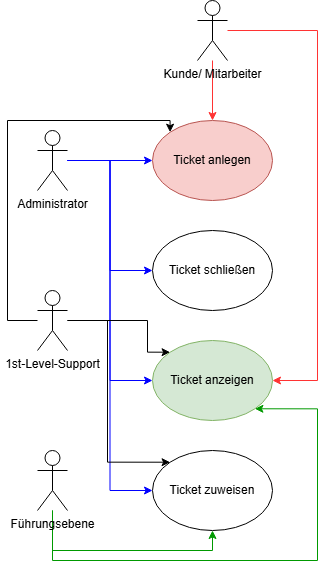

The diagram above was exported from draw.io. Its source (the exported page's mxGraphModel, read from the mxfile embedded in the PNG):
<mxGraphModel dx="1134" dy="728" grid="1" gridSize="10" guides="1" tooltips="1" connect="1" arrows="1" fold="1" page="1" pageScale="1" pageWidth="827" pageHeight="1169" math="0" shadow="0">
  <root>
    <mxCell id="0" />
    <mxCell id="1" parent="0" />
    <mxCell id="UcslEyEKNy6kUQJcWKDZ-10" value="" style="edgeStyle=orthogonalEdgeStyle;rounded=0;orthogonalLoop=1;jettySize=auto;html=1;strokeColor=#FF3333;" edge="1" parent="1" source="UcslEyEKNy6kUQJcWKDZ-1" target="UcslEyEKNy6kUQJcWKDZ-5">
      <mxGeometry relative="1" as="geometry" />
    </mxCell>
    <mxCell id="UcslEyEKNy6kUQJcWKDZ-11" style="edgeStyle=orthogonalEdgeStyle;rounded=0;orthogonalLoop=1;jettySize=auto;html=1;entryX=1;entryY=0.5;entryDx=0;entryDy=0;fillColor=#f8cecc;strokeColor=#FF3333;" edge="1" parent="1" source="UcslEyEKNy6kUQJcWKDZ-1" target="UcslEyEKNy6kUQJcWKDZ-7">
      <mxGeometry relative="1" as="geometry">
        <mxPoint x="440" y="400" as="targetPoint" />
        <Array as="points">
          <mxPoint x="410" y="50" />
          <mxPoint x="410" y="400" />
        </Array>
      </mxGeometry>
    </mxCell>
    <mxCell id="UcslEyEKNy6kUQJcWKDZ-1" value="Kunde/ Mitarbeiter" style="shape=umlActor;verticalLabelPosition=bottom;verticalAlign=top;html=1;outlineConnect=0;" vertex="1" parent="1">
      <mxGeometry x="290" y="20" width="30" height="60" as="geometry" />
    </mxCell>
    <mxCell id="UcslEyEKNy6kUQJcWKDZ-13" value="" style="edgeStyle=orthogonalEdgeStyle;rounded=0;orthogonalLoop=1;jettySize=auto;html=1;strokeColor=light-dark(#0000FF,#005C5C);" edge="1" parent="1" source="UcslEyEKNy6kUQJcWKDZ-2" target="UcslEyEKNy6kUQJcWKDZ-5">
      <mxGeometry relative="1" as="geometry" />
    </mxCell>
    <mxCell id="UcslEyEKNy6kUQJcWKDZ-14" style="edgeStyle=orthogonalEdgeStyle;rounded=0;orthogonalLoop=1;jettySize=auto;html=1;entryX=0;entryY=0.5;entryDx=0;entryDy=0;strokeColor=#0000FF;" edge="1" parent="1" source="UcslEyEKNy6kUQJcWKDZ-2" target="UcslEyEKNy6kUQJcWKDZ-8">
      <mxGeometry relative="1" as="geometry" />
    </mxCell>
    <mxCell id="UcslEyEKNy6kUQJcWKDZ-15" style="edgeStyle=orthogonalEdgeStyle;rounded=0;orthogonalLoop=1;jettySize=auto;html=1;entryX=0;entryY=0.5;entryDx=0;entryDy=0;strokeColor=#0000FF;" edge="1" parent="1" source="UcslEyEKNy6kUQJcWKDZ-2" target="UcslEyEKNy6kUQJcWKDZ-7">
      <mxGeometry relative="1" as="geometry" />
    </mxCell>
    <mxCell id="UcslEyEKNy6kUQJcWKDZ-16" style="edgeStyle=orthogonalEdgeStyle;rounded=0;orthogonalLoop=1;jettySize=auto;html=1;entryX=0;entryY=0.5;entryDx=0;entryDy=0;strokeColor=#0000FF;" edge="1" parent="1" source="UcslEyEKNy6kUQJcWKDZ-2" target="UcslEyEKNy6kUQJcWKDZ-6">
      <mxGeometry relative="1" as="geometry" />
    </mxCell>
    <mxCell id="UcslEyEKNy6kUQJcWKDZ-2" value="Administrator" style="shape=umlActor;verticalLabelPosition=bottom;verticalAlign=top;html=1;outlineConnect=0;" vertex="1" parent="1">
      <mxGeometry x="130" y="150" width="30" height="60" as="geometry" />
    </mxCell>
    <mxCell id="UcslEyEKNy6kUQJcWKDZ-18" style="edgeStyle=orthogonalEdgeStyle;rounded=0;orthogonalLoop=1;jettySize=auto;html=1;entryX=0;entryY=0;entryDx=0;entryDy=0;" edge="1" parent="1" source="UcslEyEKNy6kUQJcWKDZ-3" target="UcslEyEKNy6kUQJcWKDZ-5">
      <mxGeometry relative="1" as="geometry">
        <Array as="points">
          <mxPoint x="100" y="340" />
          <mxPoint x="100" y="140" />
          <mxPoint x="263" y="140" />
        </Array>
      </mxGeometry>
    </mxCell>
    <mxCell id="UcslEyEKNy6kUQJcWKDZ-19" style="edgeStyle=orthogonalEdgeStyle;rounded=0;orthogonalLoop=1;jettySize=auto;html=1;entryX=0;entryY=0;entryDx=0;entryDy=0;" edge="1" parent="1" source="UcslEyEKNy6kUQJcWKDZ-3" target="UcslEyEKNy6kUQJcWKDZ-7">
      <mxGeometry relative="1" as="geometry">
        <Array as="points">
          <mxPoint x="240" y="340" />
          <mxPoint x="240" y="372" />
        </Array>
      </mxGeometry>
    </mxCell>
    <mxCell id="UcslEyEKNy6kUQJcWKDZ-20" style="edgeStyle=orthogonalEdgeStyle;rounded=0;orthogonalLoop=1;jettySize=auto;html=1;entryX=0;entryY=0;entryDx=0;entryDy=0;" edge="1" parent="1" source="UcslEyEKNy6kUQJcWKDZ-3" target="UcslEyEKNy6kUQJcWKDZ-6">
      <mxGeometry relative="1" as="geometry">
        <Array as="points">
          <mxPoint x="200" y="340" />
          <mxPoint x="200" y="482" />
        </Array>
      </mxGeometry>
    </mxCell>
    <mxCell id="UcslEyEKNy6kUQJcWKDZ-3" value="1st-Level-Support" style="shape=umlActor;verticalLabelPosition=bottom;verticalAlign=top;html=1;outlineConnect=0;" vertex="1" parent="1">
      <mxGeometry x="130" y="310" width="30" height="60" as="geometry" />
    </mxCell>
    <mxCell id="UcslEyEKNy6kUQJcWKDZ-24" style="edgeStyle=orthogonalEdgeStyle;rounded=0;orthogonalLoop=1;jettySize=auto;html=1;entryX=0.5;entryY=1;entryDx=0;entryDy=0;strokeColor=#009900;" edge="1" parent="1" source="UcslEyEKNy6kUQJcWKDZ-4" target="UcslEyEKNy6kUQJcWKDZ-6">
      <mxGeometry relative="1" as="geometry">
        <Array as="points">
          <mxPoint x="145" y="570" />
          <mxPoint x="305" y="570" />
        </Array>
      </mxGeometry>
    </mxCell>
    <mxCell id="UcslEyEKNy6kUQJcWKDZ-25" style="edgeStyle=orthogonalEdgeStyle;rounded=0;orthogonalLoop=1;jettySize=auto;html=1;entryX=1;entryY=1;entryDx=0;entryDy=0;strokeColor=#009900;" edge="1" parent="1" source="UcslEyEKNy6kUQJcWKDZ-4" target="UcslEyEKNy6kUQJcWKDZ-7">
      <mxGeometry relative="1" as="geometry">
        <Array as="points">
          <mxPoint x="145" y="580" />
          <mxPoint x="410" y="580" />
          <mxPoint x="410" y="428" />
        </Array>
      </mxGeometry>
    </mxCell>
    <mxCell id="UcslEyEKNy6kUQJcWKDZ-4" value="Führungsebene" style="shape=umlActor;verticalLabelPosition=bottom;verticalAlign=top;html=1;outlineConnect=0;" vertex="1" parent="1">
      <mxGeometry x="130" y="470" width="30" height="60" as="geometry" />
    </mxCell>
    <mxCell id="UcslEyEKNy6kUQJcWKDZ-5" value="Ticket anlegen" style="ellipse;whiteSpace=wrap;html=1;fillColor=#f8cecc;strokeColor=#b85450;" vertex="1" parent="1">
      <mxGeometry x="245" y="140" width="120" height="80" as="geometry" />
    </mxCell>
    <mxCell id="UcslEyEKNy6kUQJcWKDZ-6" value="Ticket zuweisen" style="ellipse;whiteSpace=wrap;html=1;" vertex="1" parent="1">
      <mxGeometry x="245" y="470" width="120" height="80" as="geometry" />
    </mxCell>
    <mxCell id="UcslEyEKNy6kUQJcWKDZ-7" value="Ticket anzeigen" style="ellipse;whiteSpace=wrap;html=1;fillColor=#d5e8d4;strokeColor=#82b366;" vertex="1" parent="1">
      <mxGeometry x="245" y="360" width="120" height="80" as="geometry" />
    </mxCell>
    <mxCell id="UcslEyEKNy6kUQJcWKDZ-8" value="Ticket schließen" style="ellipse;whiteSpace=wrap;html=1;" vertex="1" parent="1">
      <mxGeometry x="245" y="250" width="120" height="80" as="geometry" />
    </mxCell>
  </root>
</mxGraphModel>